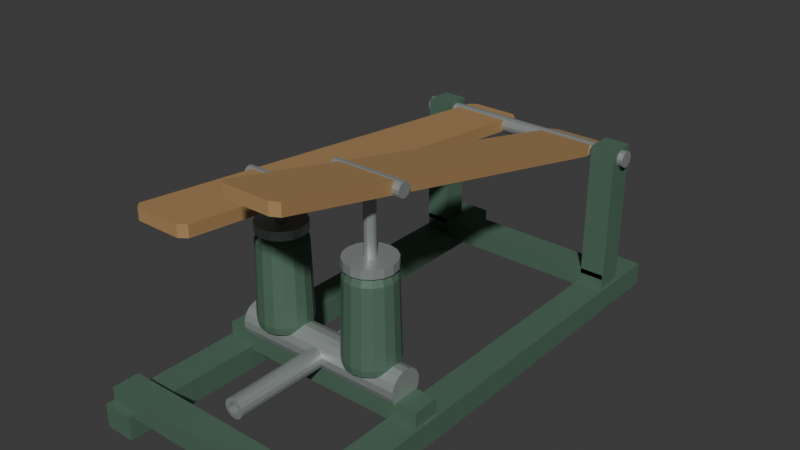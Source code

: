 # Source: source.blend  (saved by Blender 4.3.34; exported with 4.5.12 LTS)
import bpy
from mathutils import Matrix  # noqa: F401  (used for matrix-valued properties, if any)

bpy.ops.wm.read_factory_settings(use_empty=True)
scene = bpy.context.scene
scene.name = 'Scene'

# ---- collections
col_collection = bpy.data.collections.new('Collection'); scene.collection.children.link(col_collection)

# ---- materials (node trees are filled in below, after node groups)
mat_frameandbarrelsmuteddeepgreen = bpy.data.materials.new('FrameAndBarrelsMutedDeepGreen')
mat_frameandbarrelsmuteddeepgreen.diffuse_color = (0.1, 0.19, 0.13, 1.0)
mat_longtimbertreadles = bpy.data.materials.new('LongTimberTreadles')
mat_longtimbertreadles.diffuse_color = (0.4, 0.24, 0.1, 1.0)
mat_fixedrodspinsandconnectorssteel = bpy.data.materials.new('FixedRodsPinsAndConnectorsSteel')
mat_fixedrodspinsandconnectorssteel.diffuse_color = (0.45, 0.49, 0.48, 1.0)

# ---- material node trees
mat_frameandbarrelsmuteddeepgreen.use_nodes = True; mat_frameandbarrelsmuteddeepgreen.node_tree.nodes.clear()
_N = mat_frameandbarrelsmuteddeepgreen.node_tree.nodes; _L = mat_frameandbarrelsmuteddeepgreen.node_tree.links
n0 = _N.new('ShaderNodeBsdfPrincipled'); n0.name = 'Principled BSDF'; n0.location = (10, 300)
n0.inputs[0].default_value = (0.1, 0.19, 0.13, 1.0)
n0.inputs[1].default_value = 0.3
n0.inputs[2].default_value = 0.66
n1 = _N.new('ShaderNodeOutputMaterial'); n1.name = 'Material Output'; n1.location = (300, 300)
_L.new(n0.outputs[0], n1.inputs[0])
n1.is_active_output = True
mat_longtimbertreadles.use_nodes = True; mat_longtimbertreadles.node_tree.nodes.clear()
_N = mat_longtimbertreadles.node_tree.nodes; _L = mat_longtimbertreadles.node_tree.links
n0 = _N.new('ShaderNodeBsdfPrincipled'); n0.name = 'Principled BSDF'; n0.location = (10, 300)
n0.inputs[0].default_value = (0.4, 0.24, 0.1, 1.0)
n0.inputs[2].default_value = 0.78
n1 = _N.new('ShaderNodeOutputMaterial'); n1.name = 'Material Output'; n1.location = (300, 300)
_L.new(n0.outputs[0], n1.inputs[0])
n1.is_active_output = True
mat_fixedrodspinsandconnectorssteel.use_nodes = True; mat_fixedrodspinsandconnectorssteel.node_tree.nodes.clear()
_N = mat_fixedrodspinsandconnectorssteel.node_tree.nodes; _L = mat_fixedrodspinsandconnectorssteel.node_tree.links
n0 = _N.new('ShaderNodeBsdfPrincipled'); n0.name = 'Principled BSDF'; n0.location = (10, 300)
n0.inputs[0].default_value = (0.45, 0.49, 0.48, 1.0)
n0.inputs[1].default_value = 0.6
n0.inputs[2].default_value = 0.45
n1 = _N.new('ShaderNodeOutputMaterial'); n1.name = 'Material Output'; n1.location = (300, 300)
_L.new(n0.outputs[0], n1.inputs[0])
n1.is_active_output = True

# ---- world
world_world = bpy.data.worlds.new('World'); scene.world = world_world
world_world.use_nodes = True; world_world.node_tree.nodes.clear()
_N = world_world.node_tree.nodes; _L = world_world.node_tree.links
n0 = _N.new('ShaderNodeOutputWorld'); n0.name = 'World Output'; n0.location = (300, 300)
n1 = _N.new('ShaderNodeBackground'); n1.name = 'Background'; n1.location = (10, 300)
n1.inputs[0].default_value = (0.05088, 0.05088, 0.05088, 1.0)
_L.new(n1.outputs[0], n0.inputs[0])
n0.is_active_output = True
world_world.color = (0.05088, 0.05088, 0.05088)
world_world.sun_shadow_jitter_overblur = 0.0

# ---- meshes
me_leftwholelonggroundskid = bpy.data.meshes.new('LeftWholeLongGroundSkid')
me_leftwholelonggroundskid.from_pydata([(-0.335, -0.75, 0.0), (-0.245, -0.75, 0.0), (-0.245, 0.75, 0.0), (-0.335, 0.75, 0.0), (-0.335, -0.75, 0.07), (-0.245, -0.75, 0.07), (-0.245, 0.75, 0.07), (-0.335, 0.75, 0.07)], [], [(3, 2, 1, 0), (4, 5, 6, 7), (0, 1, 5, 4), (1, 2, 6, 5), (2, 3, 7, 6), (3, 0, 4, 7)])
me_leftwholelonggroundskid.materials.append(mat_frameandbarrelsmuteddeepgreen)
me_leftwholelonggroundskid.materials.append(mat_longtimbertreadles)
me_leftwholelonggroundskid.materials.append(mat_fixedrodspinsandconnectorssteel)
me_leftwholelonggroundskid.update()
me_rightwholelonggroundskid = bpy.data.meshes.new('RightWholeLongGroundSkid')
me_rightwholelonggroundskid.from_pydata([(0.245, -0.75, 0.0), (0.335, -0.75, 0.0), (0.335, 0.75, 0.0), (0.245, 0.75, 0.0), (0.245, -0.75, 0.07), (0.335, -0.75, 0.07), (0.335, 0.75, 0.07), (0.245, 0.75, 0.07)], [], [(3, 2, 1, 0), (4, 5, 6, 7), (0, 1, 5, 4), (1, 2, 6, 5), (2, 3, 7, 6), (3, 0, 4, 7)])
me_rightwholelonggroundskid.materials.append(mat_frameandbarrelsmuteddeepgreen)
me_rightwholelonggroundskid.materials.append(mat_longtimbertreadles)
me_rightwholelonggroundskid.materials.append(mat_fixedrodspinsandconnectorssteel)
me_rightwholelonggroundskid.update()
me_frontwholeframecrossmember = bpy.data.meshes.new('FrontWholeFrameCrossmember')
me_frontwholeframecrossmember.from_pydata([(-0.325, -0.73, 0.055), (0.325, -0.73, 0.055), (0.325, -0.65, 0.055), (-0.325, -0.65, 0.055), (-0.325, -0.73, 0.115), (0.325, -0.73, 0.115), (0.325, -0.65, 0.115), (-0.325, -0.65, 0.115)], [], [(3, 2, 1, 0), (4, 5, 6, 7), (0, 1, 5, 4), (1, 2, 6, 5), (2, 3, 7, 6), (3, 0, 4, 7)])
me_frontwholeframecrossmember.materials.append(mat_frameandbarrelsmuteddeepgreen)
me_frontwholeframecrossmember.materials.append(mat_longtimbertreadles)
me_frontwholeframecrossmember.materials.append(mat_fixedrodspinsandconnectorssteel)
me_frontwholeframecrossmember.update()
me_pumpwholeframecrossmember = bpy.data.meshes.new('PumpWholeFrameCrossmember')
me_pumpwholeframecrossmember.from_pydata([(-0.325, -0.33, 0.055), (0.325, -0.33, 0.055), (0.325, -0.25, 0.055), (-0.325, -0.25, 0.055), (-0.325, -0.33, 0.115), (0.325, -0.33, 0.115), (0.325, -0.25, 0.115), (-0.325, -0.25, 0.115)], [], [(3, 2, 1, 0), (4, 5, 6, 7), (0, 1, 5, 4), (1, 2, 6, 5), (2, 3, 7, 6), (3, 0, 4, 7)])
me_pumpwholeframecrossmember.materials.append(mat_frameandbarrelsmuteddeepgreen)
me_pumpwholeframecrossmember.materials.append(mat_longtimbertreadles)
me_pumpwholeframecrossmember.materials.append(mat_fixedrodspinsandconnectorssteel)
me_pumpwholeframecrossmember.update()
me_rearwholeframecrossmember = bpy.data.meshes.new('RearWholeFrameCrossmember')
me_rearwholeframecrossmember.from_pydata([(-0.325, 0.54, 0.055), (0.325, 0.54, 0.055), (0.325, 0.62, 0.055), (-0.325, 0.62, 0.055), (-0.325, 0.54, 0.115), (0.325, 0.54, 0.115), (0.325, 0.62, 0.115), (-0.325, 0.62, 0.115)], [], [(3, 2, 1, 0), (4, 5, 6, 7), (0, 1, 5, 4), (1, 2, 6, 5), (2, 3, 7, 6), (3, 0, 4, 7)])
me_rearwholeframecrossmember.materials.append(mat_frameandbarrelsmuteddeepgreen)
me_rearwholeframecrossmember.materials.append(mat_longtimbertreadles)
me_rearwholeframecrossmember.materials.append(mat_fixedrodspinsandconnectorssteel)
me_rearwholeframecrossmember.update()
me_leftwholerearaxlepost = bpy.data.meshes.new('LeftWholeRearAxlePost')
me_leftwholerearaxlepost.from_pydata([(-0.3275, 0.54, 0.1), (-0.2525, 0.54, 0.1), (-0.2525, 0.62, 0.1), (-0.3275, 0.62, 0.1), (-0.3275, 0.54, 0.51), (-0.2525, 0.54, 0.51), (-0.2525, 0.62, 0.51), (-0.3275, 0.62, 0.51)], [], [(3, 2, 1, 0), (4, 5, 6, 7), (0, 1, 5, 4), (1, 2, 6, 5), (2, 3, 7, 6), (3, 0, 4, 7)])
me_leftwholerearaxlepost.materials.append(mat_frameandbarrelsmuteddeepgreen)
me_leftwholerearaxlepost.materials.append(mat_longtimbertreadles)
me_leftwholerearaxlepost.materials.append(mat_fixedrodspinsandconnectorssteel)
me_leftwholerearaxlepost.update()
me_rightwholerearaxlepost = bpy.data.meshes.new('RightWholeRearAxlePost')
me_rightwholerearaxlepost.from_pydata([(0.2525, 0.54, 0.1), (0.3275, 0.54, 0.1), (0.3275, 0.62, 0.1), (0.2525, 0.62, 0.1), (0.2525, 0.54, 0.51), (0.3275, 0.54, 0.51), (0.3275, 0.62, 0.51), (0.2525, 0.62, 0.51)], [], [(3, 2, 1, 0), (4, 5, 6, 7), (0, 1, 5, 4), (1, 2, 6, 5), (2, 3, 7, 6), (3, 0, 4, 7)])
me_rightwholerearaxlepost.materials.append(mat_frameandbarrelsmuteddeepgreen)
me_rightwholerearaxlepost.materials.append(mat_longtimbertreadles)
me_rightwholerearaxlepost.materials.append(mat_fixedrodspinsandconnectorssteel)
me_rightwholerearaxlepost.update()
me_wholecommonreartreadleaxle = bpy.data.meshes.new('WholeCommonRearTreadleAxle')
me_wholecommonreartreadleaxle.from_pydata([(-0.345, 0.5565, 0.4753), (-0.345, 0.56, 0.4667), (-0.345, 0.5667, 0.46), (-0.345, 0.5753, 0.4565), (-0.345, 0.5847, 0.4565), (-0.345, 0.5933, 0.46), (-0.345, 0.6, 0.4667), (-0.345, 0.6035, 0.4753), (-0.345, 0.6035, 0.4847), (-0.345, 0.6, 0.4933), (-0.345, 0.5933, 0.5), (-0.345, 0.5847, 0.5035), (-0.345, 0.5753, 0.5035), (-0.345, 0.5667, 0.5), (-0.345, 0.56, 0.4933), (-0.345, 0.5565, 0.4847), (0.345, 0.5565, 0.4753), (0.345, 0.56, 0.4667), (0.345, 0.5667, 0.46), (0.345, 0.5753, 0.4565), (0.345, 0.5847, 0.4565), (0.345, 0.5933, 0.46), (0.345, 0.6, 0.4667), (0.345, 0.6035, 0.4753), (0.345, 0.6035, 0.4847), (0.345, 0.6, 0.4933), (0.345, 0.5933, 0.5), (0.345, 0.5847, 0.5035), (0.345, 0.5753, 0.5035), (0.345, 0.5667, 0.5), (0.345, 0.56, 0.4933), (0.345, 0.5565, 0.4847)], [], [(15, 14, 13, 12, 11, 10, 9, 8, 7, 6, 5, 4, 3, 2, 1, 0), (16, 17, 18, 19, 20, 21, 22, 23, 24, 25, 26, 27, 28, 29, 30, 31), (0, 1, 17, 16), (1, 2, 18, 17), (2, 3, 19, 18), (3, 4, 20, 19), (4, 5, 21, 20), (5, 6, 22, 21), (6, 7, 23, 22), (7, 8, 24, 23), (8, 9, 25, 24), (9, 10, 26, 25), (10, 11, 27, 26), (11, 12, 28, 27), (12, 13, 29, 28), (13, 14, 30, 29), (14, 15, 31, 30), (15, 0, 16, 31)])
me_wholecommonreartreadleaxle.polygons.foreach_set('material_index', [2, 2, 2, 2, 2, 2, 2, 2, 2, 2, 2, 2, 2, 2, 2, 2, 2, 2])
me_wholecommonreartreadleaxle.materials.append(mat_frameandbarrelsmuteddeepgreen)
me_wholecommonreartreadleaxle.materials.append(mat_longtimbertreadles)
me_wholecommonreartreadleaxle.materials.append(mat_fixedrodspinsandconnectorssteel)
me_wholecommonreartreadleaxle.update()
me_wholesharedlowercollectionhousingexterior = bpy.data.meshes.new('WholeSharedLowerCollectionHousingExterior')
me_wholesharedlowercollectionhousingexterior.from_pydata([(-0.26, -0.341, 0.1299), (-0.26, -0.3332, 0.1111), (-0.26, -0.3189, 0.09676), (-0.26, -0.3001, 0.089), (-0.26, -0.2799, 0.089), (-0.26, -0.2611, 0.09676), (-0.26, -0.2468, 0.1111), (-0.26, -0.239, 0.1299), (-0.26, -0.239, 0.1501), (-0.26, -0.2468, 0.1689), (-0.26, -0.2611, 0.1832), (-0.26, -0.2799, 0.191), (-0.26, -0.3001, 0.191), (-0.26, -0.3189, 0.1832), (-0.26, -0.3332, 0.1689), (-0.26, -0.341, 0.1501), (0.26, -0.341, 0.1299), (0.26, -0.3332, 0.1111), (0.26, -0.3189, 0.09676), (0.26, -0.3001, 0.089), (0.26, -0.2799, 0.089), (0.26, -0.2611, 0.09676), (0.26, -0.2468, 0.1111), (0.26, -0.239, 0.1299), (0.26, -0.239, 0.1501), (0.26, -0.2468, 0.1689), (0.26, -0.2611, 0.1832), (0.26, -0.2799, 0.191), (0.26, -0.3001, 0.191), (0.26, -0.3189, 0.1832), (0.26, -0.3332, 0.1689), (0.26, -0.341, 0.1501)], [], [(15, 14, 13, 12, 11, 10, 9, 8, 7, 6, 5, 4, 3, 2, 1, 0), (16, 17, 18, 19, 20, 21, 22, 23, 24, 25, 26, 27, 28, 29, 30, 31), (0, 1, 17, 16), (1, 2, 18, 17), (2, 3, 19, 18), (3, 4, 20, 19), (4, 5, 21, 20), (5, 6, 22, 21), (6, 7, 23, 22), (7, 8, 24, 23), (8, 9, 25, 24), (9, 10, 26, 25), (10, 11, 27, 26), (11, 12, 28, 27), (12, 13, 29, 28), (13, 14, 30, 29), (14, 15, 31, 30), (15, 0, 16, 31)])
me_wholesharedlowercollectionhousingexterior.polygons.foreach_set('material_index', [2, 2, 2, 2, 2, 2, 2, 2, 2, 2, 2, 2, 2, 2, 2, 2, 2, 2])
me_wholesharedlowercollectionhousingexterior.materials.append(mat_frameandbarrelsmuteddeepgreen)
me_wholesharedlowercollectionhousingexterior.materials.append(mat_longtimbertreadles)
me_wholesharedlowercollectionhousingexterior.materials.append(mat_fixedrodspinsandconnectorssteel)
me_wholesharedlowercollectionhousingexterior.update()
me_leftwholelongfixedtreadle = bpy.data.meshes.new('LeftWholeLongFixedTreadle')
me_leftwholelongfixedtreadle.from_pydata([(-0.217, -0.67, 0.5925), (-0.083, -0.67, 0.5925), (-0.065, -0.652, 0.5906), (-0.065, 0.622, 0.4581), (-0.083, 0.64, 0.4563), (-0.217, 0.64, 0.4563), (-0.235, 0.622, 0.4581), (-0.235, -0.652, 0.5906), (-0.217, -0.67, 0.6275), (-0.083, -0.67, 0.6275), (-0.065, -0.652, 0.6256), (-0.065, 0.622, 0.4931), (-0.083, 0.64, 0.4913), (-0.217, 0.64, 0.4913), (-0.235, 0.622, 0.4931), (-0.235, -0.652, 0.6256)], [], [(7, 6, 5, 4, 3, 2, 1, 0), (8, 9, 10, 11, 12, 13, 14, 15), (0, 1, 9, 8), (1, 2, 10, 9), (2, 3, 11, 10), (3, 4, 12, 11), (4, 5, 13, 12), (5, 6, 14, 13), (6, 7, 15, 14), (7, 0, 8, 15)])
me_leftwholelongfixedtreadle.polygons.foreach_set('material_index', [1, 1, 1, 1, 1, 1, 1, 1, 1, 1])
me_leftwholelongfixedtreadle.materials.append(mat_frameandbarrelsmuteddeepgreen)
me_leftwholelongfixedtreadle.materials.append(mat_longtimbertreadles)
me_leftwholelongfixedtreadle.materials.append(mat_fixedrodspinsandconnectorssteel)
me_leftwholelongfixedtreadle.update()
me_leftwholeuprightpumpbarrelexterior = bpy.data.meshes.new('LeftWholeUprightPumpBarrelExterior')
me_leftwholeuprightpumpbarrelexterior.from_pydata([(-0.075, -0.29, 0.17), (-0.08071, -0.2613, 0.17), (-0.09697, -0.237, 0.17), (-0.1213, -0.2207, 0.17), (-0.15, -0.215, 0.17), (-0.1787, -0.2207, 0.17), (-0.203, -0.237, 0.17), (-0.2193, -0.2613, 0.17), (-0.225, -0.29, 0.17), (-0.2193, -0.3187, 0.17), (-0.203, -0.343, 0.17), (-0.1787, -0.3593, 0.17), (-0.15, -0.365, 0.17), (-0.1213, -0.3593, 0.17), (-0.09697, -0.343, 0.17), (-0.08071, -0.3187, 0.17), (-0.072, -0.29, 0.19), (-0.07794, -0.2602, 0.19), (-0.09485, -0.2348, 0.19), (-0.1202, -0.2179, 0.19), (-0.15, -0.212, 0.19), (-0.1798, -0.2179, 0.19), (-0.2052, -0.2348, 0.19), (-0.2221, -0.2602, 0.19), (-0.228, -0.29, 0.19), (-0.2221, -0.3198, 0.19), (-0.2052, -0.3452, 0.19), (-0.1798, -0.3621, 0.19), (-0.15, -0.368, 0.19), (-0.1202, -0.3621, 0.19), (-0.09485, -0.3452, 0.19), (-0.07794, -0.3198, 0.19), (-0.078, -0.29, 0.42), (-0.08348, -0.2624, 0.42), (-0.09909, -0.2391, 0.42), (-0.1224, -0.2235, 0.42), (-0.15, -0.218, 0.42), (-0.1776, -0.2235, 0.42), (-0.2009, -0.2391, 0.42), (-0.2165, -0.2624, 0.42), (-0.222, -0.29, 0.42), (-0.2165, -0.3176, 0.42), (-0.2009, -0.3409, 0.42), (-0.1776, -0.3565, 0.42), (-0.15, -0.362, 0.42), (-0.1224, -0.3565, 0.42), (-0.09909, -0.3409, 0.42), (-0.08348, -0.3176, 0.42), (-0.09, -0.29, 0.45), (-0.09457, -0.267, 0.45), (-0.1076, -0.2476, 0.45), (-0.127, -0.2346, 0.45), (-0.15, -0.23, 0.45), (-0.173, -0.2346, 0.45), (-0.1924, -0.2476, 0.45), (-0.2054, -0.267, 0.45), (-0.21, -0.29, 0.45), (-0.2054, -0.313, 0.45), (-0.1924, -0.3324, 0.45), (-0.173, -0.3454, 0.45), (-0.15, -0.35, 0.45), (-0.127, -0.3454, 0.45), (-0.1076, -0.3324, 0.45), (-0.09457, -0.313, 0.45)], [], [(15, 14, 13, 12, 11, 10, 9, 8, 7, 6, 5, 4, 3, 2, 1, 0), (48, 49, 50, 51, 52, 53, 54, 55, 56, 57, 58, 59, 60, 61, 62, 63), (0, 1, 17, 16), (1, 2, 18, 17), (2, 3, 19, 18), (3, 4, 20, 19), (4, 5, 21, 20), (5, 6, 22, 21), (6, 7, 23, 22), (7, 8, 24, 23), (8, 9, 25, 24), (9, 10, 26, 25), (10, 11, 27, 26), (11, 12, 28, 27), (12, 13, 29, 28), (13, 14, 30, 29), (14, 15, 31, 30), (15, 0, 16, 31), (16, 17, 33, 32), (17, 18, 34, 33), (18, 19, 35, 34), (19, 20, 36, 35), (20, 21, 37, 36), (21, 22, 38, 37), (22, 23, 39, 38), (23, 24, 40, 39), (24, 25, 41, 40), (25, 26, 42, 41), (26, 27, 43, 42), (27, 28, 44, 43), (28, 29, 45, 44), (29, 30, 46, 45), (30, 31, 47, 46), (31, 16, 32, 47), (32, 33, 49, 48), (33, 34, 50, 49), (34, 35, 51, 50), (35, 36, 52, 51), (36, 37, 53, 52), (37, 38, 54, 53), (38, 39, 55, 54), (39, 40, 56, 55), (40, 41, 57, 56), (41, 42, 58, 57), (42, 43, 59, 58), (43, 44, 60, 59), (44, 45, 61, 60), (45, 46, 62, 61), (46, 47, 63, 62), (47, 32, 48, 63)])
me_leftwholeuprightpumpbarrelexterior.materials.append(mat_frameandbarrelsmuteddeepgreen)
me_leftwholeuprightpumpbarrelexterior.materials.append(mat_longtimbertreadles)
me_leftwholeuprightpumpbarrelexterior.materials.append(mat_fixedrodspinsandconnectorssteel)
me_leftwholeuprightpumpbarrelexterior.update()
me_leftwholeannularrodgland = bpy.data.meshes.new('LeftWholeAnnularRodGland')
me_leftwholeannularrodgland.from_pydata([(-0.136, -0.29, 0.444), (-0.1371, -0.2846, 0.444), (-0.1401, -0.2801, 0.444), (-0.1446, -0.2771, 0.444), (-0.15, -0.276, 0.444), (-0.1554, -0.2771, 0.444), (-0.1599, -0.2801, 0.444), (-0.1629, -0.2846, 0.444), (-0.164, -0.29, 0.444), (-0.1629, -0.2954, 0.444), (-0.1599, -0.2999, 0.444), (-0.1554, -0.3029, 0.444), (-0.15, -0.304, 0.444), (-0.1446, -0.3029, 0.444), (-0.1401, -0.2999, 0.444), (-0.1371, -0.2954, 0.444), (-0.078, -0.29, 0.444), (-0.08348, -0.2624, 0.444), (-0.09909, -0.2391, 0.444), (-0.1224, -0.2235, 0.444), (-0.15, -0.218, 0.444), (-0.1776, -0.2235, 0.444), (-0.2009, -0.2391, 0.444), (-0.2165, -0.2624, 0.444), (-0.222, -0.29, 0.444), (-0.2165, -0.3176, 0.444), (-0.2009, -0.3409, 0.444), (-0.1776, -0.3565, 0.444), (-0.15, -0.362, 0.444), (-0.1224, -0.3565, 0.444), (-0.09909, -0.3409, 0.444), (-0.08348, -0.3176, 0.444), (-0.078, -0.29, 0.47), (-0.08348, -0.2624, 0.47), (-0.09909, -0.2391, 0.47), (-0.1224, -0.2235, 0.47), (-0.15, -0.218, 0.47), (-0.1776, -0.2235, 0.47), (-0.2009, -0.2391, 0.47), (-0.2165, -0.2624, 0.47), (-0.222, -0.29, 0.47), (-0.2165, -0.3176, 0.47), (-0.2009, -0.3409, 0.47), (-0.1776, -0.3565, 0.47), (-0.15, -0.362, 0.47), (-0.1224, -0.3565, 0.47), (-0.09909, -0.3409, 0.47), (-0.08348, -0.3176, 0.47), (-0.136, -0.29, 0.47), (-0.1371, -0.2846, 0.47), (-0.1401, -0.2801, 0.47), (-0.1446, -0.2771, 0.47), (-0.15, -0.276, 0.47), (-0.1554, -0.2771, 0.47), (-0.1599, -0.2801, 0.47), (-0.1629, -0.2846, 0.47), (-0.164, -0.29, 0.47), (-0.1629, -0.2954, 0.47), (-0.1599, -0.2999, 0.47), (-0.1554, -0.3029, 0.47), (-0.15, -0.304, 0.47), (-0.1446, -0.3029, 0.47), (-0.1401, -0.2999, 0.47), (-0.1371, -0.2954, 0.47)], [], [(0, 1, 17, 16), (1, 2, 18, 17), (2, 3, 19, 18), (3, 4, 20, 19), (4, 5, 21, 20), (5, 6, 22, 21), (6, 7, 23, 22), (7, 8, 24, 23), (8, 9, 25, 24), (9, 10, 26, 25), (10, 11, 27, 26), (11, 12, 28, 27), (12, 13, 29, 28), (13, 14, 30, 29), (14, 15, 31, 30), (15, 0, 16, 31), (16, 17, 33, 32), (17, 18, 34, 33), (18, 19, 35, 34), (19, 20, 36, 35), (20, 21, 37, 36), (21, 22, 38, 37), (22, 23, 39, 38), (23, 24, 40, 39), (24, 25, 41, 40), (25, 26, 42, 41), (26, 27, 43, 42), (27, 28, 44, 43), (28, 29, 45, 44), (29, 30, 46, 45), (30, 31, 47, 46), (31, 16, 32, 47), (32, 33, 49, 48), (33, 34, 50, 49), (34, 35, 51, 50), (35, 36, 52, 51), (36, 37, 53, 52), (37, 38, 54, 53), (38, 39, 55, 54), (39, 40, 56, 55), (40, 41, 57, 56), (41, 42, 58, 57), (42, 43, 59, 58), (43, 44, 60, 59), (44, 45, 61, 60), (45, 46, 62, 61), (46, 47, 63, 62), (47, 32, 48, 63), (48, 49, 1, 0), (49, 50, 2, 1), (50, 51, 3, 2), (51, 52, 4, 3), (52, 53, 5, 4), (53, 54, 6, 5), (54, 55, 7, 6), (55, 56, 8, 7), (56, 57, 9, 8), (57, 58, 10, 9), (58, 59, 11, 10), (59, 60, 12, 11), (60, 61, 13, 12), (61, 62, 14, 13), (62, 63, 15, 14), (63, 48, 0, 15)])
me_leftwholeannularrodgland.polygons.foreach_set('material_index', [2, 2, 2, 2, 2, 2, 2, 2, 2, 2, 2, 2, 2, 2, 2, 2, 2, 2, 2, 2, 2, 2, 2, 2, 2, 2, 2, 2, 2, 2, 2, 2, 2, 2, 2, 2, 2, 2, 2, 2, 2, 2, 2, 2, 2, 2, 2, 2, 2, 2, 2, 2, 2, 2, 2, 2, 2, 2, 2, 2, 2, 2, 2, 2])
me_leftwholeannularrodgland.materials.append(mat_frameandbarrelsmuteddeepgreen)
me_leftwholeannularrodgland.materials.append(mat_longtimbertreadles)
me_leftwholeannularrodgland.materials.append(mat_fixedrodspinsandconnectorssteel)
me_leftwholeannularrodgland.update()
me_leftwholefixedverticalpistonstylerod = bpy.data.meshes.new('LeftWholeFixedVerticalPistonStyleRod')
me_leftwholefixedverticalpistonstylerod.from_pydata([(-0.1541, -0.2745, 0.4), (-0.1613, -0.2787, 0.4), (-0.1655, -0.2859, 0.4), (-0.1655, -0.2941, 0.4), (-0.1613, -0.3013, 0.4), (-0.1541, -0.3055, 0.4), (-0.1459, -0.3055, 0.4), (-0.1387, -0.3013, 0.4), (-0.1345, -0.2941, 0.4), (-0.1345, -0.2859, 0.4), (-0.1387, -0.2787, 0.4), (-0.1459, -0.2745, 0.4), (-0.1541, -0.2745, 0.5785), (-0.1613, -0.2787, 0.5785), (-0.1655, -0.2859, 0.5785), (-0.1655, -0.2941, 0.5785), (-0.1613, -0.3013, 0.5785), (-0.1541, -0.3055, 0.5785), (-0.1459, -0.3055, 0.5785), (-0.1387, -0.3013, 0.5785), (-0.1345, -0.2941, 0.5785), (-0.1345, -0.2859, 0.5785), (-0.1387, -0.2787, 0.5785), (-0.1459, -0.2745, 0.5785)], [], [(11, 10, 9, 8, 7, 6, 5, 4, 3, 2, 1, 0), (12, 13, 14, 15, 16, 17, 18, 19, 20, 21, 22, 23), (0, 1, 13, 12), (1, 2, 14, 13), (2, 3, 15, 14), (3, 4, 16, 15), (4, 5, 17, 16), (5, 6, 18, 17), (6, 7, 19, 18), (7, 8, 20, 19), (8, 9, 21, 20), (9, 10, 22, 21), (10, 11, 23, 22), (11, 0, 12, 23)])
me_leftwholefixedverticalpistonstylerod.polygons.foreach_set('material_index', [2, 2, 2, 2, 2, 2, 2, 2, 2, 2, 2, 2, 2, 2])
me_leftwholefixedverticalpistonstylerod.materials.append(mat_frameandbarrelsmuteddeepgreen)
me_leftwholefixedverticalpistonstylerod.materials.append(mat_longtimbertreadles)
me_leftwholefixedverticalpistonstylerod.materials.append(mat_fixedrodspinsandconnectorssteel)
me_leftwholefixedverticalpistonstylerod.update()
me_leftwholetransversetreadlerodpin = bpy.data.meshes.new('LeftWholeTransverseTreadleRodPin')
me_leftwholetransversetreadlerodpin.from_pydata([(-0.255, -0.3103, 0.565), (-0.255, -0.3048, 0.5556), (-0.255, -0.2954, 0.5502), (-0.255, -0.2846, 0.5502), (-0.255, -0.2752, 0.5556), (-0.255, -0.2697, 0.565), (-0.255, -0.2697, 0.5759), (-0.255, -0.2752, 0.5853), (-0.255, -0.2846, 0.5908), (-0.255, -0.2954, 0.5908), (-0.255, -0.3048, 0.5853), (-0.255, -0.3103, 0.5759), (-0.045, -0.3103, 0.565), (-0.045, -0.3048, 0.5556), (-0.045, -0.2954, 0.5502), (-0.045, -0.2846, 0.5502), (-0.045, -0.2752, 0.5556), (-0.045, -0.2697, 0.565), (-0.045, -0.2697, 0.5759), (-0.045, -0.2752, 0.5853), (-0.045, -0.2846, 0.5908), (-0.045, -0.2954, 0.5908), (-0.045, -0.3048, 0.5853), (-0.045, -0.3103, 0.5759)], [], [(11, 10, 9, 8, 7, 6, 5, 4, 3, 2, 1, 0), (12, 13, 14, 15, 16, 17, 18, 19, 20, 21, 22, 23), (0, 1, 13, 12), (1, 2, 14, 13), (2, 3, 15, 14), (3, 4, 16, 15), (4, 5, 17, 16), (5, 6, 18, 17), (6, 7, 19, 18), (7, 8, 20, 19), (8, 9, 21, 20), (9, 10, 22, 21), (10, 11, 23, 22), (11, 0, 12, 23)])
me_leftwholetransversetreadlerodpin.polygons.foreach_set('material_index', [2, 2, 2, 2, 2, 2, 2, 2, 2, 2, 2, 2, 2, 2])
me_leftwholetransversetreadlerodpin.materials.append(mat_frameandbarrelsmuteddeepgreen)
me_leftwholetransversetreadlerodpin.materials.append(mat_longtimbertreadles)
me_leftwholetransversetreadlerodpin.materials.append(mat_fixedrodspinsandconnectorssteel)
me_leftwholetransversetreadlerodpin.update()
me_rightwholelongfixedtreadle = bpy.data.meshes.new('RightWholeLongFixedTreadle')
me_rightwholelongfixedtreadle.from_pydata([(0.083, -0.67, 0.7425), (0.217, -0.67, 0.7425), (0.235, -0.652, 0.7385), (0.235, 0.622, 0.4531), (0.217, 0.64, 0.4491), (0.083, 0.64, 0.4491), (0.065, 0.622, 0.4531), (0.065, -0.652, 0.7385), (0.083, -0.67, 0.7775), (0.217, -0.67, 0.7775), (0.235, -0.652, 0.7735), (0.235, 0.622, 0.4881), (0.217, 0.64, 0.4841), (0.083, 0.64, 0.4841), (0.065, 0.622, 0.4881), (0.065, -0.652, 0.7735)], [], [(7, 6, 5, 4, 3, 2, 1, 0), (8, 9, 10, 11, 12, 13, 14, 15), (0, 1, 9, 8), (1, 2, 10, 9), (2, 3, 11, 10), (3, 4, 12, 11), (4, 5, 13, 12), (5, 6, 14, 13), (6, 7, 15, 14), (7, 0, 8, 15)])
me_rightwholelongfixedtreadle.polygons.foreach_set('material_index', [1, 1, 1, 1, 1, 1, 1, 1, 1, 1])
me_rightwholelongfixedtreadle.materials.append(mat_frameandbarrelsmuteddeepgreen)
me_rightwholelongfixedtreadle.materials.append(mat_longtimbertreadles)
me_rightwholelongfixedtreadle.materials.append(mat_fixedrodspinsandconnectorssteel)
me_rightwholelongfixedtreadle.update()
me_rightwholeuprightpumpbarrelexterior = bpy.data.meshes.new('RightWholeUprightPumpBarrelExterior')
me_rightwholeuprightpumpbarrelexterior.from_pydata([(0.225, -0.29, 0.17), (0.2193, -0.2613, 0.17), (0.203, -0.237, 0.17), (0.1787, -0.2207, 0.17), (0.15, -0.215, 0.17), (0.1213, -0.2207, 0.17), (0.09697, -0.237, 0.17), (0.08071, -0.2613, 0.17), (0.075, -0.29, 0.17), (0.08071, -0.3187, 0.17), (0.09697, -0.343, 0.17), (0.1213, -0.3593, 0.17), (0.15, -0.365, 0.17), (0.1787, -0.3593, 0.17), (0.203, -0.343, 0.17), (0.2193, -0.3187, 0.17), (0.228, -0.29, 0.19), (0.2221, -0.2602, 0.19), (0.2052, -0.2348, 0.19), (0.1798, -0.2179, 0.19), (0.15, -0.212, 0.19), (0.1202, -0.2179, 0.19), (0.09485, -0.2348, 0.19), (0.07794, -0.2602, 0.19), (0.072, -0.29, 0.19), (0.07794, -0.3198, 0.19), (0.09485, -0.3452, 0.19), (0.1202, -0.3621, 0.19), (0.15, -0.368, 0.19), (0.1798, -0.3621, 0.19), (0.2052, -0.3452, 0.19), (0.2221, -0.3198, 0.19), (0.222, -0.29, 0.42), (0.2165, -0.2624, 0.42), (0.2009, -0.2391, 0.42), (0.1776, -0.2235, 0.42), (0.15, -0.218, 0.42), (0.1224, -0.2235, 0.42), (0.09909, -0.2391, 0.42), (0.08348, -0.2624, 0.42), (0.078, -0.29, 0.42), (0.08348, -0.3176, 0.42), (0.09909, -0.3409, 0.42), (0.1224, -0.3565, 0.42), (0.15, -0.362, 0.42), (0.1776, -0.3565, 0.42), (0.2009, -0.3409, 0.42), (0.2165, -0.3176, 0.42), (0.21, -0.29, 0.45), (0.2054, -0.267, 0.45), (0.1924, -0.2476, 0.45), (0.173, -0.2346, 0.45), (0.15, -0.23, 0.45), (0.127, -0.2346, 0.45), (0.1076, -0.2476, 0.45), (0.09457, -0.267, 0.45), (0.09, -0.29, 0.45), (0.09457, -0.313, 0.45), (0.1076, -0.3324, 0.45), (0.127, -0.3454, 0.45), (0.15, -0.35, 0.45), (0.173, -0.3454, 0.45), (0.1924, -0.3324, 0.45), (0.2054, -0.313, 0.45)], [], [(15, 14, 13, 12, 11, 10, 9, 8, 7, 6, 5, 4, 3, 2, 1, 0), (48, 49, 50, 51, 52, 53, 54, 55, 56, 57, 58, 59, 60, 61, 62, 63), (0, 1, 17, 16), (1, 2, 18, 17), (2, 3, 19, 18), (3, 4, 20, 19), (4, 5, 21, 20), (5, 6, 22, 21), (6, 7, 23, 22), (7, 8, 24, 23), (8, 9, 25, 24), (9, 10, 26, 25), (10, 11, 27, 26), (11, 12, 28, 27), (12, 13, 29, 28), (13, 14, 30, 29), (14, 15, 31, 30), (15, 0, 16, 31), (16, 17, 33, 32), (17, 18, 34, 33), (18, 19, 35, 34), (19, 20, 36, 35), (20, 21, 37, 36), (21, 22, 38, 37), (22, 23, 39, 38), (23, 24, 40, 39), (24, 25, 41, 40), (25, 26, 42, 41), (26, 27, 43, 42), (27, 28, 44, 43), (28, 29, 45, 44), (29, 30, 46, 45), (30, 31, 47, 46), (31, 16, 32, 47), (32, 33, 49, 48), (33, 34, 50, 49), (34, 35, 51, 50), (35, 36, 52, 51), (36, 37, 53, 52), (37, 38, 54, 53), (38, 39, 55, 54), (39, 40, 56, 55), (40, 41, 57, 56), (41, 42, 58, 57), (42, 43, 59, 58), (43, 44, 60, 59), (44, 45, 61, 60), (45, 46, 62, 61), (46, 47, 63, 62), (47, 32, 48, 63)])
me_rightwholeuprightpumpbarrelexterior.materials.append(mat_frameandbarrelsmuteddeepgreen)
me_rightwholeuprightpumpbarrelexterior.materials.append(mat_longtimbertreadles)
me_rightwholeuprightpumpbarrelexterior.materials.append(mat_fixedrodspinsandconnectorssteel)
me_rightwholeuprightpumpbarrelexterior.update()
me_rightwholeannularrodgland = bpy.data.meshes.new('RightWholeAnnularRodGland')
me_rightwholeannularrodgland.from_pydata([(0.164, -0.29, 0.444), (0.1629, -0.2846, 0.444), (0.1599, -0.2801, 0.444), (0.1554, -0.2771, 0.444), (0.15, -0.276, 0.444), (0.1446, -0.2771, 0.444), (0.1401, -0.2801, 0.444), (0.1371, -0.2846, 0.444), (0.136, -0.29, 0.444), (0.1371, -0.2954, 0.444), (0.1401, -0.2999, 0.444), (0.1446, -0.3029, 0.444), (0.15, -0.304, 0.444), (0.1554, -0.3029, 0.444), (0.1599, -0.2999, 0.444), (0.1629, -0.2954, 0.444), (0.222, -0.29, 0.444), (0.2165, -0.2624, 0.444), (0.2009, -0.2391, 0.444), (0.1776, -0.2235, 0.444), (0.15, -0.218, 0.444), (0.1224, -0.2235, 0.444), (0.09909, -0.2391, 0.444), (0.08348, -0.2624, 0.444), (0.078, -0.29, 0.444), (0.08348, -0.3176, 0.444), (0.09909, -0.3409, 0.444), (0.1224, -0.3565, 0.444), (0.15, -0.362, 0.444), (0.1776, -0.3565, 0.444), (0.2009, -0.3409, 0.444), (0.2165, -0.3176, 0.444), (0.222, -0.29, 0.47), (0.2165, -0.2624, 0.47), (0.2009, -0.2391, 0.47), (0.1776, -0.2235, 0.47), (0.15, -0.218, 0.47), (0.1224, -0.2235, 0.47), (0.09909, -0.2391, 0.47), (0.08348, -0.2624, 0.47), (0.078, -0.29, 0.47), (0.08348, -0.3176, 0.47), (0.09909, -0.3409, 0.47), (0.1224, -0.3565, 0.47), (0.15, -0.362, 0.47), (0.1776, -0.3565, 0.47), (0.2009, -0.3409, 0.47), (0.2165, -0.3176, 0.47), (0.164, -0.29, 0.47), (0.1629, -0.2846, 0.47), (0.1599, -0.2801, 0.47), (0.1554, -0.2771, 0.47), (0.15, -0.276, 0.47), (0.1446, -0.2771, 0.47), (0.1401, -0.2801, 0.47), (0.1371, -0.2846, 0.47), (0.136, -0.29, 0.47), (0.1371, -0.2954, 0.47), (0.1401, -0.2999, 0.47), (0.1446, -0.3029, 0.47), (0.15, -0.304, 0.47), (0.1554, -0.3029, 0.47), (0.1599, -0.2999, 0.47), (0.1629, -0.2954, 0.47)], [], [(0, 1, 17, 16), (1, 2, 18, 17), (2, 3, 19, 18), (3, 4, 20, 19), (4, 5, 21, 20), (5, 6, 22, 21), (6, 7, 23, 22), (7, 8, 24, 23), (8, 9, 25, 24), (9, 10, 26, 25), (10, 11, 27, 26), (11, 12, 28, 27), (12, 13, 29, 28), (13, 14, 30, 29), (14, 15, 31, 30), (15, 0, 16, 31), (16, 17, 33, 32), (17, 18, 34, 33), (18, 19, 35, 34), (19, 20, 36, 35), (20, 21, 37, 36), (21, 22, 38, 37), (22, 23, 39, 38), (23, 24, 40, 39), (24, 25, 41, 40), (25, 26, 42, 41), (26, 27, 43, 42), (27, 28, 44, 43), (28, 29, 45, 44), (29, 30, 46, 45), (30, 31, 47, 46), (31, 16, 32, 47), (32, 33, 49, 48), (33, 34, 50, 49), (34, 35, 51, 50), (35, 36, 52, 51), (36, 37, 53, 52), (37, 38, 54, 53), (38, 39, 55, 54), (39, 40, 56, 55), (40, 41, 57, 56), (41, 42, 58, 57), (42, 43, 59, 58), (43, 44, 60, 59), (44, 45, 61, 60), (45, 46, 62, 61), (46, 47, 63, 62), (47, 32, 48, 63), (48, 49, 1, 0), (49, 50, 2, 1), (50, 51, 3, 2), (51, 52, 4, 3), (52, 53, 5, 4), (53, 54, 6, 5), (54, 55, 7, 6), (55, 56, 8, 7), (56, 57, 9, 8), (57, 58, 10, 9), (58, 59, 11, 10), (59, 60, 12, 11), (60, 61, 13, 12), (61, 62, 14, 13), (62, 63, 15, 14), (63, 48, 0, 15)])
me_rightwholeannularrodgland.polygons.foreach_set('material_index', [2, 2, 2, 2, 2, 2, 2, 2, 2, 2, 2, 2, 2, 2, 2, 2, 2, 2, 2, 2, 2, 2, 2, 2, 2, 2, 2, 2, 2, 2, 2, 2, 2, 2, 2, 2, 2, 2, 2, 2, 2, 2, 2, 2, 2, 2, 2, 2, 2, 2, 2, 2, 2, 2, 2, 2, 2, 2, 2, 2, 2, 2, 2, 2])
me_rightwholeannularrodgland.materials.append(mat_frameandbarrelsmuteddeepgreen)
me_rightwholeannularrodgland.materials.append(mat_longtimbertreadles)
me_rightwholeannularrodgland.materials.append(mat_fixedrodspinsandconnectorssteel)
me_rightwholeannularrodgland.update()
me_rightwholefixedverticalpistonstylerod = bpy.data.meshes.new('RightWholeFixedVerticalPistonStyleRod')
me_rightwholefixedverticalpistonstylerod.from_pydata([(0.1459, -0.2745, 0.4), (0.1387, -0.2787, 0.4), (0.1345, -0.2859, 0.4), (0.1345, -0.2941, 0.4), (0.1387, -0.3013, 0.4), (0.1459, -0.3055, 0.4), (0.1541, -0.3055, 0.4), (0.1613, -0.3013, 0.4), (0.1655, -0.2941, 0.4), (0.1655, -0.2859, 0.4), (0.1613, -0.2787, 0.4), (0.1541, -0.2745, 0.4), (0.1459, -0.2745, 0.6829), (0.1387, -0.2787, 0.6829), (0.1345, -0.2859, 0.6829), (0.1345, -0.2941, 0.6829), (0.1387, -0.3013, 0.6829), (0.1459, -0.3055, 0.6829), (0.1541, -0.3055, 0.6829), (0.1613, -0.3013, 0.6829), (0.1655, -0.2941, 0.6829), (0.1655, -0.2859, 0.6829), (0.1613, -0.2787, 0.6829), (0.1541, -0.2745, 0.6829)], [], [(11, 10, 9, 8, 7, 6, 5, 4, 3, 2, 1, 0), (12, 13, 14, 15, 16, 17, 18, 19, 20, 21, 22, 23), (0, 1, 13, 12), (1, 2, 14, 13), (2, 3, 15, 14), (3, 4, 16, 15), (4, 5, 17, 16), (5, 6, 18, 17), (6, 7, 19, 18), (7, 8, 20, 19), (8, 9, 21, 20), (9, 10, 22, 21), (10, 11, 23, 22), (11, 0, 12, 23)])
me_rightwholefixedverticalpistonstylerod.polygons.foreach_set('material_index', [2, 2, 2, 2, 2, 2, 2, 2, 2, 2, 2, 2, 2, 2])
me_rightwholefixedverticalpistonstylerod.materials.append(mat_frameandbarrelsmuteddeepgreen)
me_rightwholefixedverticalpistonstylerod.materials.append(mat_longtimbertreadles)
me_rightwholefixedverticalpistonstylerod.materials.append(mat_fixedrodspinsandconnectorssteel)
me_rightwholefixedverticalpistonstylerod.update()
me_rightwholetransversetreadlerodpin = bpy.data.meshes.new('RightWholeTransverseTreadleRodPin')
me_rightwholetransversetreadlerodpin.from_pydata([(0.045, -0.3103, 0.6694), (0.045, -0.3048, 0.66), (0.045, -0.2954, 0.6546), (0.045, -0.2846, 0.6546), (0.045, -0.2752, 0.66), (0.045, -0.2697, 0.6694), (0.045, -0.2697, 0.6803), (0.045, -0.2752, 0.6897), (0.045, -0.2846, 0.6952), (0.045, -0.2954, 0.6952), (0.045, -0.3048, 0.6897), (0.045, -0.3103, 0.6803), (0.255, -0.3103, 0.6694), (0.255, -0.3048, 0.66), (0.255, -0.2954, 0.6546), (0.255, -0.2846, 0.6546), (0.255, -0.2752, 0.66), (0.255, -0.2697, 0.6694), (0.255, -0.2697, 0.6803), (0.255, -0.2752, 0.6897), (0.255, -0.2846, 0.6952), (0.255, -0.2954, 0.6952), (0.255, -0.3048, 0.6897), (0.255, -0.3103, 0.6803)], [], [(11, 10, 9, 8, 7, 6, 5, 4, 3, 2, 1, 0), (12, 13, 14, 15, 16, 17, 18, 19, 20, 21, 22, 23), (0, 1, 13, 12), (1, 2, 14, 13), (2, 3, 15, 14), (3, 4, 16, 15), (4, 5, 17, 16), (5, 6, 18, 17), (6, 7, 19, 18), (7, 8, 20, 19), (8, 9, 21, 20), (9, 10, 22, 21), (10, 11, 23, 22), (11, 0, 12, 23)])
me_rightwholetransversetreadlerodpin.polygons.foreach_set('material_index', [2, 2, 2, 2, 2, 2, 2, 2, 2, 2, 2, 2, 2, 2])
me_rightwholetransversetreadlerodpin.materials.append(mat_frameandbarrelsmuteddeepgreen)
me_rightwholetransversetreadlerodpin.materials.append(mat_longtimbertreadles)
me_rightwholetransversetreadlerodpin.materials.append(mat_fixedrodspinsandconnectorssteel)
me_rightwholetransversetreadlerodpin.update()
me_wholeforwardopendischargeconnector = bpy.data.meshes.new('WholeForwardOpenDischargeConnector')
me_wholeforwardopendischargeconnector.from_pydata([(0.017, -0.31, 0.14), (0.01571, -0.31, 0.1465), (0.01202, -0.31, 0.152), (0.006506, -0.31, 0.1557), (0.0, -0.31, 0.157), (-0.006506, -0.31, 0.1557), (-0.01202, -0.31, 0.152), (-0.01571, -0.31, 0.1465), (-0.017, -0.31, 0.14), (-0.01571, -0.31, 0.1335), (-0.01202, -0.31, 0.128), (-0.006506, -0.31, 0.1243), (0.0, -0.31, 0.123), (0.006506, -0.31, 0.1243), (0.01202, -0.31, 0.128), (0.01571, -0.31, 0.1335), (0.029, -0.31, 0.14), (0.02679, -0.31, 0.1511), (0.02051, -0.31, 0.1605), (0.0111, -0.31, 0.1668), (0.0, -0.31, 0.169), (-0.0111, -0.31, 0.1668), (-0.02051, -0.31, 0.1605), (-0.02679, -0.31, 0.1511), (-0.029, -0.31, 0.14), (-0.02679, -0.31, 0.1289), (-0.02051, -0.31, 0.1195), (-0.0111, -0.31, 0.1132), (0.0, -0.31, 0.111), (0.0111, -0.31, 0.1132), (0.02051, -0.31, 0.1195), (0.02679, -0.31, 0.1289), (0.029, -0.62, 0.14), (0.02679, -0.62, 0.1511), (0.02051, -0.62, 0.1605), (0.0111, -0.62, 0.1668), (0.0, -0.62, 0.169), (-0.0111, -0.62, 0.1668), (-0.02051, -0.62, 0.1605), (-0.02679, -0.62, 0.1511), (-0.029, -0.62, 0.14), (-0.02679, -0.62, 0.1289), (-0.02051, -0.62, 0.1195), (-0.0111, -0.62, 0.1132), (0.0, -0.62, 0.111), (0.0111, -0.62, 0.1132), (0.02051, -0.62, 0.1195), (0.02679, -0.62, 0.1289), (0.017, -0.62, 0.14), (0.01571, -0.62, 0.1465), (0.01202, -0.62, 0.152), (0.006506, -0.62, 0.1557), (0.0, -0.62, 0.157), (-0.006506, -0.62, 0.1557), (-0.01202, -0.62, 0.152), (-0.01571, -0.62, 0.1465), (-0.017, -0.62, 0.14), (-0.01571, -0.62, 0.1335), (-0.01202, -0.62, 0.128), (-0.006506, -0.62, 0.1243), (0.0, -0.62, 0.123), (0.006506, -0.62, 0.1243), (0.01202, -0.62, 0.128), (0.01571, -0.62, 0.1335)], [], [(0, 1, 17, 16), (1, 2, 18, 17), (2, 3, 19, 18), (3, 4, 20, 19), (4, 5, 21, 20), (5, 6, 22, 21), (6, 7, 23, 22), (7, 8, 24, 23), (8, 9, 25, 24), (9, 10, 26, 25), (10, 11, 27, 26), (11, 12, 28, 27), (12, 13, 29, 28), (13, 14, 30, 29), (14, 15, 31, 30), (15, 0, 16, 31), (16, 17, 33, 32), (17, 18, 34, 33), (18, 19, 35, 34), (19, 20, 36, 35), (20, 21, 37, 36), (21, 22, 38, 37), (22, 23, 39, 38), (23, 24, 40, 39), (24, 25, 41, 40), (25, 26, 42, 41), (26, 27, 43, 42), (27, 28, 44, 43), (28, 29, 45, 44), (29, 30, 46, 45), (30, 31, 47, 46), (31, 16, 32, 47), (32, 33, 49, 48), (33, 34, 50, 49), (34, 35, 51, 50), (35, 36, 52, 51), (36, 37, 53, 52), (37, 38, 54, 53), (38, 39, 55, 54), (39, 40, 56, 55), (40, 41, 57, 56), (41, 42, 58, 57), (42, 43, 59, 58), (43, 44, 60, 59), (44, 45, 61, 60), (45, 46, 62, 61), (46, 47, 63, 62), (47, 32, 48, 63), (48, 49, 1, 0), (49, 50, 2, 1), (50, 51, 3, 2), (51, 52, 4, 3), (52, 53, 5, 4), (53, 54, 6, 5), (54, 55, 7, 6), (55, 56, 8, 7), (56, 57, 9, 8), (57, 58, 10, 9), (58, 59, 11, 10), (59, 60, 12, 11), (60, 61, 13, 12), (61, 62, 14, 13), (62, 63, 15, 14), (63, 48, 0, 15)])
me_wholeforwardopendischargeconnector.polygons.foreach_set('material_index', [2, 2, 2, 2, 2, 2, 2, 2, 2, 2, 2, 2, 2, 2, 2, 2, 2, 2, 2, 2, 2, 2, 2, 2, 2, 2, 2, 2, 2, 2, 2, 2, 2, 2, 2, 2, 2, 2, 2, 2, 2, 2, 2, 2, 2, 2, 2, 2, 2, 2, 2, 2, 2, 2, 2, 2, 2, 2, 2, 2, 2, 2, 2, 2])
me_wholeforwardopendischargeconnector.materials.append(mat_frameandbarrelsmuteddeepgreen)
me_wholeforwardopendischargeconnector.materials.append(mat_longtimbertreadles)
me_wholeforwardopendischargeconnector.materials.append(mat_fixedrodspinsandconnectorssteel)
me_wholeforwardopendischargeconnector.update()
me_wholeshortrearopenconnector = bpy.data.meshes.new('WholeShortRearOpenConnector')
me_wholeshortrearopenconnector.from_pydata([(0.017, -0.27, 0.14), (0.01571, -0.27, 0.1465), (0.01202, -0.27, 0.152), (0.006506, -0.27, 0.1557), (0.0, -0.27, 0.157), (-0.006506, -0.27, 0.1557), (-0.01202, -0.27, 0.152), (-0.01571, -0.27, 0.1465), (-0.017, -0.27, 0.14), (-0.01571, -0.27, 0.1335), (-0.01202, -0.27, 0.128), (-0.006506, -0.27, 0.1243), (0.0, -0.27, 0.123), (0.006506, -0.27, 0.1243), (0.01202, -0.27, 0.128), (0.01571, -0.27, 0.1335), (0.029, -0.27, 0.14), (0.02679, -0.27, 0.1511), (0.02051, -0.27, 0.1605), (0.0111, -0.27, 0.1668), (0.0, -0.27, 0.169), (-0.0111, -0.27, 0.1668), (-0.02051, -0.27, 0.1605), (-0.02679, -0.27, 0.1511), (-0.029, -0.27, 0.14), (-0.02679, -0.27, 0.1289), (-0.02051, -0.27, 0.1195), (-0.0111, -0.27, 0.1132), (0.0, -0.27, 0.111), (0.0111, -0.27, 0.1132), (0.02051, -0.27, 0.1195), (0.02679, -0.27, 0.1289), (0.029, -0.11, 0.14), (0.02679, -0.11, 0.1511), (0.02051, -0.11, 0.1605), (0.0111, -0.11, 0.1668), (0.0, -0.11, 0.169), (-0.0111, -0.11, 0.1668), (-0.02051, -0.11, 0.1605), (-0.02679, -0.11, 0.1511), (-0.029, -0.11, 0.14), (-0.02679, -0.11, 0.1289), (-0.02051, -0.11, 0.1195), (-0.0111, -0.11, 0.1132), (0.0, -0.11, 0.111), (0.0111, -0.11, 0.1132), (0.02051, -0.11, 0.1195), (0.02679, -0.11, 0.1289), (0.017, -0.11, 0.14), (0.01571, -0.11, 0.1465), (0.01202, -0.11, 0.152), (0.006506, -0.11, 0.1557), (0.0, -0.11, 0.157), (-0.006506, -0.11, 0.1557), (-0.01202, -0.11, 0.152), (-0.01571, -0.11, 0.1465), (-0.017, -0.11, 0.14), (-0.01571, -0.11, 0.1335), (-0.01202, -0.11, 0.128), (-0.006506, -0.11, 0.1243), (0.0, -0.11, 0.123), (0.006506, -0.11, 0.1243), (0.01202, -0.11, 0.128), (0.01571, -0.11, 0.1335)], [], [(16, 17, 1, 0), (17, 18, 2, 1), (18, 19, 3, 2), (19, 20, 4, 3), (20, 21, 5, 4), (21, 22, 6, 5), (22, 23, 7, 6), (23, 24, 8, 7), (24, 25, 9, 8), (25, 26, 10, 9), (26, 27, 11, 10), (27, 28, 12, 11), (28, 29, 13, 12), (29, 30, 14, 13), (30, 31, 15, 14), (31, 16, 0, 15), (32, 33, 17, 16), (33, 34, 18, 17), (34, 35, 19, 18), (35, 36, 20, 19), (36, 37, 21, 20), (37, 38, 22, 21), (38, 39, 23, 22), (39, 40, 24, 23), (40, 41, 25, 24), (41, 42, 26, 25), (42, 43, 27, 26), (43, 44, 28, 27), (44, 45, 29, 28), (45, 46, 30, 29), (46, 47, 31, 30), (47, 32, 16, 31), (48, 49, 33, 32), (49, 50, 34, 33), (50, 51, 35, 34), (51, 52, 36, 35), (52, 53, 37, 36), (53, 54, 38, 37), (54, 55, 39, 38), (55, 56, 40, 39), (56, 57, 41, 40), (57, 58, 42, 41), (58, 59, 43, 42), (59, 60, 44, 43), (60, 61, 45, 44), (61, 62, 46, 45), (62, 63, 47, 46), (63, 48, 32, 47), (0, 1, 49, 48), (1, 2, 50, 49), (2, 3, 51, 50), (3, 4, 52, 51), (4, 5, 53, 52), (5, 6, 54, 53), (6, 7, 55, 54), (7, 8, 56, 55), (8, 9, 57, 56), (9, 10, 58, 57), (10, 11, 59, 58), (11, 12, 60, 59), (12, 13, 61, 60), (13, 14, 62, 61), (14, 15, 63, 62), (15, 0, 48, 63)])
me_wholeshortrearopenconnector.polygons.foreach_set('material_index', [2, 2, 2, 2, 2, 2, 2, 2, 2, 2, 2, 2, 2, 2, 2, 2, 2, 2, 2, 2, 2, 2, 2, 2, 2, 2, 2, 2, 2, 2, 2, 2, 2, 2, 2, 2, 2, 2, 2, 2, 2, 2, 2, 2, 2, 2, 2, 2, 2, 2, 2, 2, 2, 2, 2, 2, 2, 2, 2, 2, 2, 2, 2, 2])
me_wholeshortrearopenconnector.materials.append(mat_frameandbarrelsmuteddeepgreen)
me_wholeshortrearopenconnector.materials.append(mat_longtimbertreadles)
me_wholeshortrearopenconnector.materials.append(mat_fixedrodspinsandconnectorssteel)
me_wholeshortrearopenconnector.update()

# ---- objects
ob_onefixedtwintreadleirrigationpump = bpy.data.objects.new('OneFixedTwinTreadleIrrigationPump', None)
ob_leftwholelonggroundskid = bpy.data.objects.new('LeftWholeLongGroundSkid', me_leftwholelonggroundskid)
ob_rightwholelonggroundskid = bpy.data.objects.new('RightWholeLongGroundSkid', me_rightwholelonggroundskid)
ob_frontwholeframecrossmember = bpy.data.objects.new('FrontWholeFrameCrossmember', me_frontwholeframecrossmember)
ob_pumpwholeframecrossmember = bpy.data.objects.new('PumpWholeFrameCrossmember', me_pumpwholeframecrossmember)
ob_rearwholeframecrossmember = bpy.data.objects.new('RearWholeFrameCrossmember', me_rearwholeframecrossmember)
ob_leftwholerearaxlepost = bpy.data.objects.new('LeftWholeRearAxlePost', me_leftwholerearaxlepost)
ob_rightwholerearaxlepost = bpy.data.objects.new('RightWholeRearAxlePost', me_rightwholerearaxlepost)
ob_wholecommonreartreadleaxle = bpy.data.objects.new('WholeCommonRearTreadleAxle', me_wholecommonreartreadleaxle)
ob_wholesharedlowercollectionhousingexterior = bpy.data.objects.new('WholeSharedLowerCollectionHousingExterior', me_wholesharedlowercollectionhousingexterior)
ob_leftwholelongfixedtreadle = bpy.data.objects.new('LeftWholeLongFixedTreadle', me_leftwholelongfixedtreadle)
ob_leftwholeuprightpumpbarrelexterior = bpy.data.objects.new('LeftWholeUprightPumpBarrelExterior', me_leftwholeuprightpumpbarrelexterior)
ob_leftwholeannularrodgland = bpy.data.objects.new('LeftWholeAnnularRodGland', me_leftwholeannularrodgland)
ob_leftwholefixedverticalpistonstylerod = bpy.data.objects.new('LeftWholeFixedVerticalPistonStyleRod', me_leftwholefixedverticalpistonstylerod)
ob_leftwholetransversetreadlerodpin = bpy.data.objects.new('LeftWholeTransverseTreadleRodPin', me_leftwholetransversetreadlerodpin)
ob_rightwholelongfixedtreadle = bpy.data.objects.new('RightWholeLongFixedTreadle', me_rightwholelongfixedtreadle)
ob_rightwholeuprightpumpbarrelexterior = bpy.data.objects.new('RightWholeUprightPumpBarrelExterior', me_rightwholeuprightpumpbarrelexterior)
ob_rightwholeannularrodgland = bpy.data.objects.new('RightWholeAnnularRodGland', me_rightwholeannularrodgland)
ob_rightwholefixedverticalpistonstylerod = bpy.data.objects.new('RightWholeFixedVerticalPistonStyleRod', me_rightwholefixedverticalpistonstylerod)
ob_rightwholetransversetreadlerodpin = bpy.data.objects.new('RightWholeTransverseTreadleRodPin', me_rightwholetransversetreadlerodpin)
ob_wholeforwardopendischargeconnector = bpy.data.objects.new('WholeForwardOpenDischargeConnector', me_wholeforwardopendischargeconnector)
ob_wholeshortrearopenconnector = bpy.data.objects.new('WholeShortRearOpenConnector', me_wholeshortrearopenconnector)

# ---- transforms, parenting, visibility, modifiers, constraints
ob_onefixedtwintreadleirrigationpump.location = (0.0, 0.0, 0.0)
ob_leftwholelonggroundskid.parent = ob_onefixedtwintreadleirrigationpump
ob_leftwholelonggroundskid.location = (0.0, 0.0, 0.0)
ob_rightwholelonggroundskid.parent = ob_onefixedtwintreadleirrigationpump
ob_rightwholelonggroundskid.location = (0.0, 0.0, 0.0)
ob_frontwholeframecrossmember.parent = ob_onefixedtwintreadleirrigationpump
ob_frontwholeframecrossmember.location = (0.0, 0.0, 0.0)
ob_pumpwholeframecrossmember.parent = ob_onefixedtwintreadleirrigationpump
ob_pumpwholeframecrossmember.location = (0.0, 0.0, 0.0)
ob_rearwholeframecrossmember.parent = ob_onefixedtwintreadleirrigationpump
ob_rearwholeframecrossmember.location = (0.0, 0.0, 0.0)
ob_leftwholerearaxlepost.parent = ob_onefixedtwintreadleirrigationpump
ob_leftwholerearaxlepost.location = (0.0, 0.0, 0.0)
ob_rightwholerearaxlepost.parent = ob_onefixedtwintreadleirrigationpump
ob_rightwholerearaxlepost.location = (0.0, 0.0, 0.0)
ob_wholecommonreartreadleaxle.parent = ob_onefixedtwintreadleirrigationpump
ob_wholecommonreartreadleaxle.location = (0.0, 0.0, 0.0)
ob_wholesharedlowercollectionhousingexterior.parent = ob_onefixedtwintreadleirrigationpump
ob_wholesharedlowercollectionhousingexterior.location = (0.0, 0.0, 0.0)
ob_leftwholelongfixedtreadle.parent = ob_onefixedtwintreadleirrigationpump
ob_leftwholelongfixedtreadle.location = (0.0, 0.0, 0.0)
ob_leftwholeuprightpumpbarrelexterior.parent = ob_onefixedtwintreadleirrigationpump
ob_leftwholeuprightpumpbarrelexterior.location = (0.0, 0.0, 0.0)
ob_leftwholeannularrodgland.parent = ob_onefixedtwintreadleirrigationpump
ob_leftwholeannularrodgland.location = (0.0, 0.0, 0.0)
ob_leftwholefixedverticalpistonstylerod.parent = ob_onefixedtwintreadleirrigationpump
ob_leftwholefixedverticalpistonstylerod.location = (0.0, 0.0, 0.0)
ob_leftwholetransversetreadlerodpin.parent = ob_onefixedtwintreadleirrigationpump
ob_leftwholetransversetreadlerodpin.location = (0.0, 0.0, 0.0)
ob_rightwholelongfixedtreadle.parent = ob_onefixedtwintreadleirrigationpump
ob_rightwholelongfixedtreadle.location = (0.0, 0.0, 0.0)
ob_rightwholeuprightpumpbarrelexterior.parent = ob_onefixedtwintreadleirrigationpump
ob_rightwholeuprightpumpbarrelexterior.location = (0.0, 0.0, 0.0)
ob_rightwholeannularrodgland.parent = ob_onefixedtwintreadleirrigationpump
ob_rightwholeannularrodgland.location = (0.0, 0.0, 0.0)
ob_rightwholefixedverticalpistonstylerod.parent = ob_onefixedtwintreadleirrigationpump
ob_rightwholefixedverticalpistonstylerod.location = (0.0, 0.0, 0.0)
ob_rightwholetransversetreadlerodpin.parent = ob_onefixedtwintreadleirrigationpump
ob_rightwholetransversetreadlerodpin.location = (0.0, 0.0, 0.0)
ob_wholeforwardopendischargeconnector.parent = ob_onefixedtwintreadleirrigationpump
ob_wholeforwardopendischargeconnector.location = (0.0, 0.0, 0.0)
ob_wholeshortrearopenconnector.parent = ob_onefixedtwintreadleirrigationpump
ob_wholeshortrearopenconnector.location = (0.0, 0.0, 0.0)

# ---- collection membership
scene.collection.objects.link(ob_onefixedtwintreadleirrigationpump)
scene.collection.objects.link(ob_leftwholelonggroundskid)
scene.collection.objects.link(ob_rightwholelonggroundskid)
scene.collection.objects.link(ob_frontwholeframecrossmember)
scene.collection.objects.link(ob_pumpwholeframecrossmember)
scene.collection.objects.link(ob_rearwholeframecrossmember)
scene.collection.objects.link(ob_leftwholerearaxlepost)
scene.collection.objects.link(ob_rightwholerearaxlepost)
scene.collection.objects.link(ob_wholecommonreartreadleaxle)
scene.collection.objects.link(ob_wholesharedlowercollectionhousingexterior)
scene.collection.objects.link(ob_leftwholelongfixedtreadle)
scene.collection.objects.link(ob_leftwholeuprightpumpbarrelexterior)
scene.collection.objects.link(ob_leftwholeannularrodgland)
scene.collection.objects.link(ob_leftwholefixedverticalpistonstylerod)
scene.collection.objects.link(ob_leftwholetransversetreadlerodpin)
scene.collection.objects.link(ob_rightwholelongfixedtreadle)
scene.collection.objects.link(ob_rightwholeuprightpumpbarrelexterior)
scene.collection.objects.link(ob_rightwholeannularrodgland)
scene.collection.objects.link(ob_rightwholefixedverticalpistonstylerod)
scene.collection.objects.link(ob_rightwholetransversetreadlerodpin)
scene.collection.objects.link(ob_wholeforwardopendischargeconnector)
scene.collection.objects.link(ob_wholeshortrearopenconnector)

# ---- scene / render settings (as saved in the file)
scene.frame_start = 1; scene.frame_end = 250; scene.frame_set(1)
scene.render.engine = 'CYCLES'
scene.render.use_compositing = False
scene.cycles.use_denoising = False
scene.cycles.samples = 128
scene.cycles.use_adaptive_sampling = False
scene.cycles.seed = 17
bpy.context.view_layer.update()

# ---- added for rendering (the .blend has no active camera and no usable light): camera, sun
cam_auto = bpy.data.cameras.new('AutoCamera')
cam_auto.lens = 50.0
cam_auto.sensor_width = 36.0
cam_auto.clip_end = 1000.0
ob_auto_camera = bpy.data.objects.new('AutoCamera', cam_auto)
scene.collection.objects.link(ob_auto_camera)
ob_auto_camera.location = (1.68853, -2.02624, 1.73957)
ob_auto_camera.rotation_euler = (1.09748, -7.21219e-08, 0.694738)
scene.camera = ob_auto_camera
light_auto_sun = bpy.data.lights.new('AutoSun', 'SUN')
light_auto_sun.energy = 3.0
light_auto_sun.angle = 0.0523599
ob_auto_sun = bpy.data.objects.new('AutoSun', light_auto_sun)
scene.collection.objects.link(ob_auto_sun)
ob_auto_sun.rotation_euler = (0.872665, 0.174533, 0.523599)
bpy.context.view_layer.update()
